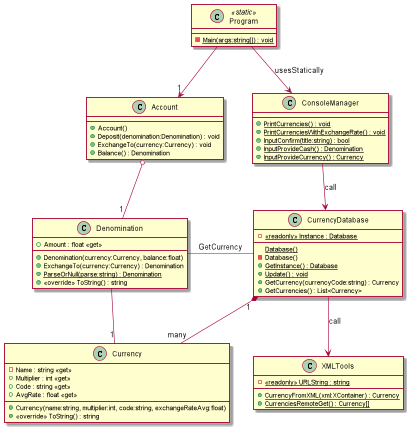

The diagram above was rendered by PlantUML. Its source (embedded in the PNG):
@startuml
!include .\UMLParts\Account.puml
!include .\UMLParts\ConsoleManager.puml
!include .\UMLParts\Currency.puml
!include .\UMLParts\CurrencyDatabase.puml
!include .\UMLParts\Denomination.puml
!include .\UMLParts\Program.puml
!include .\UMLParts\XMLTools.puml
@enduml